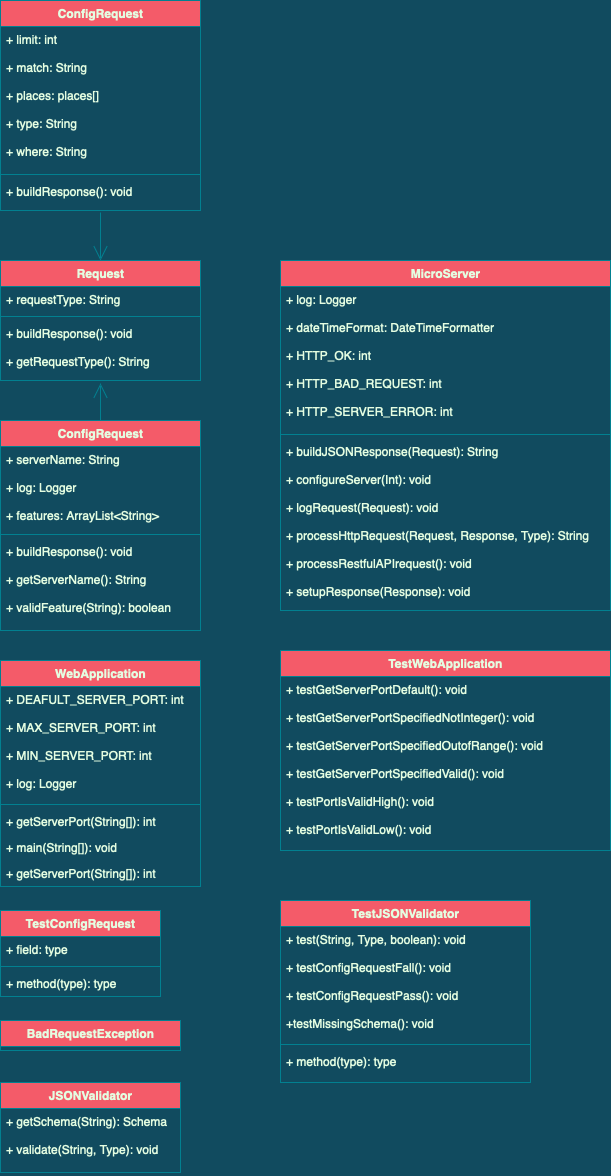

The diagram above was exported from draw.io. Its source (the exported page's mxGraphModel, read from the mxfile embedded in the PNG):
<mxGraphModel dx="1182" dy="1780" grid="1" gridSize="10" guides="1" tooltips="1" connect="1" arrows="1" fold="1" page="1" pageScale="1" pageWidth="850" pageHeight="1100" background="#114B5F" math="0" shadow="0">
  <root>
    <mxCell id="igig3r24G7lWcjFB7JUT-0" />
    <mxCell id="igig3r24G7lWcjFB7JUT-1" parent="igig3r24G7lWcjFB7JUT-0" />
    <mxCell id="5dJEJhN9ldYmB3v8TEgb-0" value="ConfigRequest" style="swimlane;fontStyle=1;align=center;verticalAlign=top;childLayout=stackLayout;horizontal=1;startSize=26;horizontalStack=0;resizeParent=1;resizeParentMax=0;resizeLast=0;collapsible=1;marginBottom=0;fontColor=#E4FDE1;html=1;fillColor=#F45B69;strokeColor=#028090;" vertex="1" parent="igig3r24G7lWcjFB7JUT-1">
      <mxGeometry x="200" y="360" width="200" height="210" as="geometry" />
    </mxCell>
    <mxCell id="5dJEJhN9ldYmB3v8TEgb-1" value="+ serverName: String&#10;&#10;+ log: Logger&#10;&#10;+ features: ArrayList&lt;String&gt;&#10;&#10;" style="text;strokeColor=none;fillColor=none;align=left;verticalAlign=top;spacingLeft=4;spacingRight=4;overflow=hidden;rotatable=0;points=[[0,0.5],[1,0.5]];portConstraint=eastwest;fontColor=#E4FDE1;" vertex="1" parent="5dJEJhN9ldYmB3v8TEgb-0">
      <mxGeometry y="26" width="200" height="84" as="geometry" />
    </mxCell>
    <mxCell id="5dJEJhN9ldYmB3v8TEgb-2" value="" style="line;strokeWidth=1;fillColor=none;align=left;verticalAlign=middle;spacingTop=-1;spacingLeft=3;spacingRight=3;rotatable=0;labelPosition=right;points=[];portConstraint=eastwest;strokeColor=#028090;fontColor=#E4FDE1;labelBackgroundColor=#114B5F;" vertex="1" parent="5dJEJhN9ldYmB3v8TEgb-0">
      <mxGeometry y="110" width="200" height="8" as="geometry" />
    </mxCell>
    <mxCell id="5dJEJhN9ldYmB3v8TEgb-3" value="+ buildResponse(): void&#10;&#10;+ getServerName(): String&#10;&#10;+ validFeature(String): boolean" style="text;strokeColor=none;fillColor=none;align=left;verticalAlign=top;spacingLeft=4;spacingRight=4;overflow=hidden;rotatable=0;points=[[0,0.5],[1,0.5]];portConstraint=eastwest;fontColor=#E4FDE1;" vertex="1" parent="5dJEJhN9ldYmB3v8TEgb-0">
      <mxGeometry y="118" width="200" height="92" as="geometry" />
    </mxCell>
    <mxCell id="5dJEJhN9ldYmB3v8TEgb-12" value="JSONValidator" style="swimlane;fontStyle=1;align=center;verticalAlign=top;childLayout=stackLayout;horizontal=1;startSize=26;horizontalStack=0;resizeParent=1;resizeParentMax=0;resizeLast=0;collapsible=1;marginBottom=0;fontColor=#E4FDE1;html=1;fillColor=#F45B69;strokeColor=#028090;" vertex="1" parent="igig3r24G7lWcjFB7JUT-1">
      <mxGeometry x="200" y="1022" width="180" height="90" as="geometry" />
    </mxCell>
    <mxCell id="5dJEJhN9ldYmB3v8TEgb-15" value="+ getSchema(String): Schema&#10;&#10;+ validate(String, Type): void" style="text;strokeColor=none;fillColor=none;align=left;verticalAlign=top;spacingLeft=4;spacingRight=4;overflow=hidden;rotatable=0;points=[[0,0.5],[1,0.5]];portConstraint=eastwest;fontColor=#E4FDE1;" vertex="1" parent="5dJEJhN9ldYmB3v8TEgb-12">
      <mxGeometry y="26" width="180" height="64" as="geometry" />
    </mxCell>
    <mxCell id="5dJEJhN9ldYmB3v8TEgb-16" value="TestJSONValidator" style="swimlane;fontStyle=1;align=center;verticalAlign=top;childLayout=stackLayout;horizontal=1;startSize=26;horizontalStack=0;resizeParent=1;resizeParentMax=0;resizeLast=0;collapsible=1;marginBottom=0;fontColor=#E4FDE1;html=1;fillColor=#F45B69;strokeColor=#028090;" vertex="1" parent="igig3r24G7lWcjFB7JUT-1">
      <mxGeometry x="480" y="840" width="250" height="182" as="geometry" />
    </mxCell>
    <mxCell id="5dJEJhN9ldYmB3v8TEgb-17" value="+ test(String, Type, boolean): void&#10;&#10;+ testConfigRequestFall(): void&#10;&#10;+ testConfigRequestPass(): void&#10;&#10;+testMissingSchema(): void&#10;&#10;" style="text;strokeColor=none;fillColor=none;align=left;verticalAlign=top;spacingLeft=4;spacingRight=4;overflow=hidden;rotatable=0;points=[[0,0.5],[1,0.5]];portConstraint=eastwest;fontColor=#E4FDE1;" vertex="1" parent="5dJEJhN9ldYmB3v8TEgb-16">
      <mxGeometry y="26" width="250" height="114" as="geometry" />
    </mxCell>
    <mxCell id="5dJEJhN9ldYmB3v8TEgb-18" value="" style="line;strokeWidth=1;fillColor=none;align=left;verticalAlign=middle;spacingTop=-1;spacingLeft=3;spacingRight=3;rotatable=0;labelPosition=right;points=[];portConstraint=eastwest;strokeColor=#028090;fontColor=#E4FDE1;labelBackgroundColor=#114B5F;" vertex="1" parent="5dJEJhN9ldYmB3v8TEgb-16">
      <mxGeometry y="140" width="250" height="8" as="geometry" />
    </mxCell>
    <mxCell id="5dJEJhN9ldYmB3v8TEgb-19" value="+ method(type): type" style="text;strokeColor=none;fillColor=none;align=left;verticalAlign=top;spacingLeft=4;spacingRight=4;overflow=hidden;rotatable=0;points=[[0,0.5],[1,0.5]];portConstraint=eastwest;fontColor=#E4FDE1;" vertex="1" parent="5dJEJhN9ldYmB3v8TEgb-16">
      <mxGeometry y="148" width="250" height="34" as="geometry" />
    </mxCell>
    <mxCell id="5dJEJhN9ldYmB3v8TEgb-20" value="TestConfigRequest" style="swimlane;fontStyle=1;align=center;verticalAlign=top;childLayout=stackLayout;horizontal=1;startSize=26;horizontalStack=0;resizeParent=1;resizeParentMax=0;resizeLast=0;collapsible=1;marginBottom=0;fontColor=#E4FDE1;html=1;fillColor=#F45B69;strokeColor=#028090;" vertex="1" parent="igig3r24G7lWcjFB7JUT-1">
      <mxGeometry x="200" y="850" width="160" height="86" as="geometry" />
    </mxCell>
    <mxCell id="5dJEJhN9ldYmB3v8TEgb-21" value="+ field: type" style="text;strokeColor=none;fillColor=none;align=left;verticalAlign=top;spacingLeft=4;spacingRight=4;overflow=hidden;rotatable=0;points=[[0,0.5],[1,0.5]];portConstraint=eastwest;fontColor=#E4FDE1;" vertex="1" parent="5dJEJhN9ldYmB3v8TEgb-20">
      <mxGeometry y="26" width="160" height="26" as="geometry" />
    </mxCell>
    <mxCell id="5dJEJhN9ldYmB3v8TEgb-22" value="" style="line;strokeWidth=1;fillColor=none;align=left;verticalAlign=middle;spacingTop=-1;spacingLeft=3;spacingRight=3;rotatable=0;labelPosition=right;points=[];portConstraint=eastwest;strokeColor=#028090;fontColor=#E4FDE1;labelBackgroundColor=#114B5F;" vertex="1" parent="5dJEJhN9ldYmB3v8TEgb-20">
      <mxGeometry y="52" width="160" height="8" as="geometry" />
    </mxCell>
    <mxCell id="5dJEJhN9ldYmB3v8TEgb-23" value="+ method(type): type" style="text;strokeColor=none;fillColor=none;align=left;verticalAlign=top;spacingLeft=4;spacingRight=4;overflow=hidden;rotatable=0;points=[[0,0.5],[1,0.5]];portConstraint=eastwest;fontColor=#E4FDE1;" vertex="1" parent="5dJEJhN9ldYmB3v8TEgb-20">
      <mxGeometry y="60" width="160" height="26" as="geometry" />
    </mxCell>
    <mxCell id="5dJEJhN9ldYmB3v8TEgb-24" value="TestWebApplication" style="swimlane;fontStyle=1;align=center;verticalAlign=top;childLayout=stackLayout;horizontal=1;startSize=26;horizontalStack=0;resizeParent=1;resizeParentMax=0;resizeLast=0;collapsible=1;marginBottom=0;fontColor=#E4FDE1;html=1;fillColor=#F45B69;strokeColor=#028090;" vertex="1" parent="igig3r24G7lWcjFB7JUT-1">
      <mxGeometry x="480" y="590" width="330" height="200" as="geometry" />
    </mxCell>
    <mxCell id="5dJEJhN9ldYmB3v8TEgb-27" value="+ testGetServerPortDefault(): void&#10;&#10;+ testGetServerPortSpecifiedNotInteger(): void&#10;&#10;+ testGetServerPortSpecifiedOutofRange(): void&#10;&#10;+ testGetServerPortSpecifiedValid(): void&#10;&#10;+ testPortIsValidHigh(): void&#10;&#10;+ testPortIsValidLow(): void" style="text;strokeColor=none;fillColor=none;align=left;verticalAlign=top;spacingLeft=4;spacingRight=4;overflow=hidden;rotatable=0;points=[[0,0.5],[1,0.5]];portConstraint=eastwest;fontColor=#E4FDE1;" vertex="1" parent="5dJEJhN9ldYmB3v8TEgb-24">
      <mxGeometry y="26" width="330" height="174" as="geometry" />
    </mxCell>
    <mxCell id="5dJEJhN9ldYmB3v8TEgb-28" value="MicroServer" style="swimlane;fontStyle=1;align=center;verticalAlign=top;childLayout=stackLayout;horizontal=1;startSize=26;horizontalStack=0;resizeParent=1;resizeParentMax=0;resizeLast=0;collapsible=1;marginBottom=0;fontColor=#E4FDE1;html=1;fillColor=#F45B69;strokeColor=#028090;" vertex="1" parent="igig3r24G7lWcjFB7JUT-1">
      <mxGeometry x="480" y="200" width="330" height="350" as="geometry" />
    </mxCell>
    <mxCell id="5dJEJhN9ldYmB3v8TEgb-29" value="+ log: Logger&#10;&#10;+ dateTimeFormat: DateTimeFormatter&#10;&#10;+ HTTP_OK: int&#10;&#10;+ HTTP_BAD_REQUEST: int&#10;&#10;+ HTTP_SERVER_ERROR: int&#10;&#10;&#10;&#10;" style="text;strokeColor=none;fillColor=none;align=left;verticalAlign=top;spacingLeft=4;spacingRight=4;overflow=hidden;rotatable=0;points=[[0,0.5],[1,0.5]];portConstraint=eastwest;fontColor=#E4FDE1;" vertex="1" parent="5dJEJhN9ldYmB3v8TEgb-28">
      <mxGeometry y="26" width="330" height="144" as="geometry" />
    </mxCell>
    <mxCell id="5dJEJhN9ldYmB3v8TEgb-30" value="" style="line;strokeWidth=1;fillColor=none;align=left;verticalAlign=middle;spacingTop=-1;spacingLeft=3;spacingRight=3;rotatable=0;labelPosition=right;points=[];portConstraint=eastwest;strokeColor=#028090;fontColor=#E4FDE1;labelBackgroundColor=#114B5F;" vertex="1" parent="5dJEJhN9ldYmB3v8TEgb-28">
      <mxGeometry y="170" width="330" height="8" as="geometry" />
    </mxCell>
    <mxCell id="5dJEJhN9ldYmB3v8TEgb-31" value="+ buildJSONResponse(Request): String&#10;&#10;+ configureServer(Int): void&#10;&#10;+ logRequest(Request): void&#10;&#10;+ processHttpRequest(Request, Response, Type): String&#10;&#10;+ processRestfulAPIrequest(): void&#10;&#10;+ setupResponse(Response): void&#10;" style="text;strokeColor=none;fillColor=none;align=left;verticalAlign=top;spacingLeft=4;spacingRight=4;overflow=hidden;rotatable=0;points=[[0,0.5],[1,0.5]];portConstraint=eastwest;fontColor=#E4FDE1;" vertex="1" parent="5dJEJhN9ldYmB3v8TEgb-28">
      <mxGeometry y="178" width="330" height="172" as="geometry" />
    </mxCell>
    <mxCell id="5dJEJhN9ldYmB3v8TEgb-32" value="Request" style="swimlane;fontStyle=1;align=center;verticalAlign=top;childLayout=stackLayout;horizontal=1;startSize=26;horizontalStack=0;resizeParent=1;resizeParentMax=0;resizeLast=0;collapsible=1;marginBottom=0;fontColor=#E4FDE1;html=1;fillColor=#F45B69;strokeColor=#028090;" vertex="1" parent="igig3r24G7lWcjFB7JUT-1">
      <mxGeometry x="200" y="200" width="200" height="120" as="geometry" />
    </mxCell>
    <mxCell id="5dJEJhN9ldYmB3v8TEgb-33" value="+ requestType: String" style="text;strokeColor=none;fillColor=none;align=left;verticalAlign=top;spacingLeft=4;spacingRight=4;overflow=hidden;rotatable=0;points=[[0,0.5],[1,0.5]];portConstraint=eastwest;fontColor=#E4FDE1;" vertex="1" parent="5dJEJhN9ldYmB3v8TEgb-32">
      <mxGeometry y="26" width="200" height="26" as="geometry" />
    </mxCell>
    <mxCell id="5dJEJhN9ldYmB3v8TEgb-34" value="" style="line;strokeWidth=1;fillColor=none;align=left;verticalAlign=middle;spacingTop=-1;spacingLeft=3;spacingRight=3;rotatable=0;labelPosition=right;points=[];portConstraint=eastwest;strokeColor=#028090;fontColor=#E4FDE1;labelBackgroundColor=#114B5F;" vertex="1" parent="5dJEJhN9ldYmB3v8TEgb-32">
      <mxGeometry y="52" width="200" height="8" as="geometry" />
    </mxCell>
    <mxCell id="5dJEJhN9ldYmB3v8TEgb-35" value="+ buildResponse(): void&#10;&#10;+ getRequestType(): String&#10;&#10;" style="text;strokeColor=none;fillColor=none;align=left;verticalAlign=top;spacingLeft=4;spacingRight=4;overflow=hidden;rotatable=0;points=[[0,0.5],[1,0.5]];portConstraint=eastwest;fontColor=#E4FDE1;" vertex="1" parent="5dJEJhN9ldYmB3v8TEgb-32">
      <mxGeometry y="60" width="200" height="60" as="geometry" />
    </mxCell>
    <mxCell id="5dJEJhN9ldYmB3v8TEgb-36" value="WebApplication" style="swimlane;fontStyle=1;align=center;verticalAlign=top;childLayout=stackLayout;horizontal=1;startSize=26;horizontalStack=0;resizeParent=1;resizeParentMax=0;resizeLast=0;collapsible=1;marginBottom=0;fontColor=#E4FDE1;html=1;fillColor=#F45B69;strokeColor=#028090;" vertex="1" parent="igig3r24G7lWcjFB7JUT-1">
      <mxGeometry x="200" y="600" width="200" height="226" as="geometry" />
    </mxCell>
    <mxCell id="5dJEJhN9ldYmB3v8TEgb-37" value="+ DEAFULT_SERVER_PORT: int&#10;&#10;+ MAX_SERVER_PORT: int&#10;&#10;+ MIN_SERVER_PORT: int&#10;&#10;+ log: Logger&#10;&#10;" style="text;strokeColor=none;fillColor=none;align=left;verticalAlign=top;spacingLeft=4;spacingRight=4;overflow=hidden;rotatable=0;points=[[0,0.5],[1,0.5]];portConstraint=eastwest;fontColor=#E4FDE1;" vertex="1" parent="5dJEJhN9ldYmB3v8TEgb-36">
      <mxGeometry y="26" width="200" height="114" as="geometry" />
    </mxCell>
    <mxCell id="5dJEJhN9ldYmB3v8TEgb-38" value="" style="line;strokeWidth=1;fillColor=none;align=left;verticalAlign=middle;spacingTop=-1;spacingLeft=3;spacingRight=3;rotatable=0;labelPosition=right;points=[];portConstraint=eastwest;strokeColor=#028090;fontColor=#E4FDE1;labelBackgroundColor=#114B5F;" vertex="1" parent="5dJEJhN9ldYmB3v8TEgb-36">
      <mxGeometry y="140" width="200" height="8" as="geometry" />
    </mxCell>
    <mxCell id="5dJEJhN9ldYmB3v8TEgb-39" value="+ getServerPort(String[]): int&#10;" style="text;strokeColor=none;fillColor=none;align=left;verticalAlign=top;spacingLeft=4;spacingRight=4;overflow=hidden;rotatable=0;points=[[0,0.5],[1,0.5]];portConstraint=eastwest;fontColor=#E4FDE1;" vertex="1" parent="5dJEJhN9ldYmB3v8TEgb-36">
      <mxGeometry y="148" width="200" height="26" as="geometry" />
    </mxCell>
    <mxCell id="5dJEJhN9ldYmB3v8TEgb-40" value="+ main(String[]): void" style="text;strokeColor=none;fillColor=none;align=left;verticalAlign=top;spacingLeft=4;spacingRight=4;overflow=hidden;rotatable=0;points=[[0,0.5],[1,0.5]];portConstraint=eastwest;fontColor=#E4FDE1;" vertex="1" parent="5dJEJhN9ldYmB3v8TEgb-36">
      <mxGeometry y="174" width="200" height="26" as="geometry" />
    </mxCell>
    <mxCell id="5dJEJhN9ldYmB3v8TEgb-41" value="+ getServerPort(String[]): int&#10;" style="text;strokeColor=none;fillColor=none;align=left;verticalAlign=top;spacingLeft=4;spacingRight=4;overflow=hidden;rotatable=0;points=[[0,0.5],[1,0.5]];portConstraint=eastwest;fontColor=#E4FDE1;" vertex="1" parent="5dJEJhN9ldYmB3v8TEgb-36">
      <mxGeometry y="200" width="200" height="26" as="geometry" />
    </mxCell>
    <mxCell id="5dJEJhN9ldYmB3v8TEgb-44" value="" style="endArrow=open;endFill=1;endSize=12;html=1;fontColor=#E4FDE1;exitX=0.5;exitY=0;exitDx=0;exitDy=0;strokeColor=#028090;labelBackgroundColor=#114B5F;" edge="1" parent="igig3r24G7lWcjFB7JUT-1" source="5dJEJhN9ldYmB3v8TEgb-0">
      <mxGeometry width="160" relative="1" as="geometry">
        <mxPoint x="250" y="350" as="sourcePoint" />
        <mxPoint x="300" y="323" as="targetPoint" />
      </mxGeometry>
    </mxCell>
    <mxCell id="5dJEJhN9ldYmB3v8TEgb-46" value="BadRequestException&lt;br&gt;" style="swimlane;fontStyle=1;align=center;verticalAlign=top;childLayout=stackLayout;horizontal=1;startSize=26;horizontalStack=0;resizeParent=1;resizeParentMax=0;resizeLast=0;collapsible=1;marginBottom=0;fontColor=#E4FDE1;html=1;fillColor=#F45B69;strokeColor=#028090;" vertex="1" parent="igig3r24G7lWcjFB7JUT-1">
      <mxGeometry x="200" y="960" width="180" height="30" as="geometry" />
    </mxCell>
    <mxCell id="5dJEJhN9ldYmB3v8TEgb-52" value="ConfigRequest" style="swimlane;fontStyle=1;align=center;verticalAlign=top;childLayout=stackLayout;horizontal=1;startSize=26;horizontalStack=0;resizeParent=1;resizeParentMax=0;resizeLast=0;collapsible=1;marginBottom=0;fontColor=#E4FDE1;html=1;fillColor=#F45B69;strokeColor=#028090;" vertex="1" parent="igig3r24G7lWcjFB7JUT-1">
      <mxGeometry x="200" y="-60" width="200" height="210" as="geometry" />
    </mxCell>
    <mxCell id="5dJEJhN9ldYmB3v8TEgb-53" value="+ limit: int&#10;&#10;+ match: String&#10;&#10;+ places: places[]&#10;&#10;+ type: String&#10;&#10;+ where: String" style="text;strokeColor=none;fillColor=none;align=left;verticalAlign=top;spacingLeft=4;spacingRight=4;overflow=hidden;rotatable=0;points=[[0,0.5],[1,0.5]];portConstraint=eastwest;fontColor=#E4FDE1;" vertex="1" parent="5dJEJhN9ldYmB3v8TEgb-52">
      <mxGeometry y="26" width="200" height="144" as="geometry" />
    </mxCell>
    <mxCell id="5dJEJhN9ldYmB3v8TEgb-54" value="" style="line;strokeWidth=1;fillColor=none;align=left;verticalAlign=middle;spacingTop=-1;spacingLeft=3;spacingRight=3;rotatable=0;labelPosition=right;points=[];portConstraint=eastwest;strokeColor=#028090;fontColor=#E4FDE1;labelBackgroundColor=#114B5F;" vertex="1" parent="5dJEJhN9ldYmB3v8TEgb-52">
      <mxGeometry y="170" width="200" height="8" as="geometry" />
    </mxCell>
    <mxCell id="5dJEJhN9ldYmB3v8TEgb-55" value="+ buildResponse(): void&#10;&#10;" style="text;strokeColor=none;fillColor=none;align=left;verticalAlign=top;spacingLeft=4;spacingRight=4;overflow=hidden;rotatable=0;points=[[0,0.5],[1,0.5]];portConstraint=eastwest;fontColor=#E4FDE1;" vertex="1" parent="5dJEJhN9ldYmB3v8TEgb-52">
      <mxGeometry y="178" width="200" height="32" as="geometry" />
    </mxCell>
    <mxCell id="5dJEJhN9ldYmB3v8TEgb-57" value="" style="endArrow=open;endFill=1;endSize=12;html=1;fontColor=#E4FDE1;strokeColor=#028090;labelBackgroundColor=#114B5F;entryX=0.5;entryY=0;entryDx=0;entryDy=0;" edge="1" parent="igig3r24G7lWcjFB7JUT-1" target="5dJEJhN9ldYmB3v8TEgb-32">
      <mxGeometry width="160" relative="1" as="geometry">
        <mxPoint x="300" y="152" as="sourcePoint" />
        <mxPoint x="300" y="190" as="targetPoint" />
      </mxGeometry>
    </mxCell>
  </root>
</mxGraphModel>